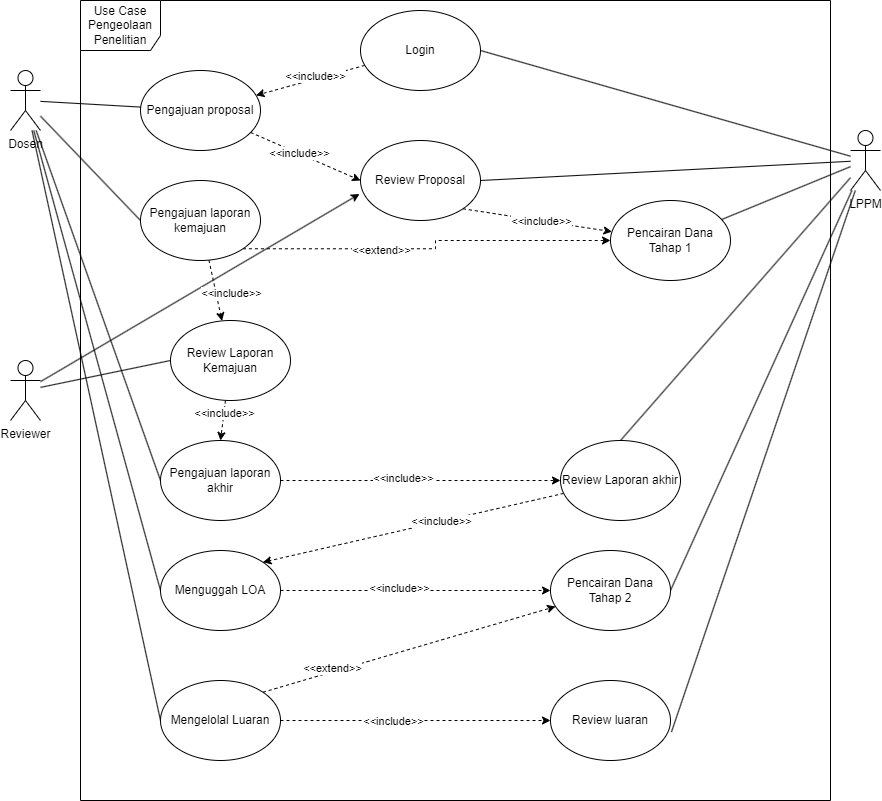

The diagram above was exported from draw.io. Its source (the exported page's mxGraphModel, read from the mxfile embedded in the PNG):
<mxGraphModel dx="1313" dy="696" grid="1" gridSize="10" guides="1" tooltips="1" connect="1" arrows="1" fold="1" page="1" pageScale="1" pageWidth="850" pageHeight="1100" math="0" shadow="0">
  <root>
    <mxCell id="0" />
    <mxCell id="1" parent="0" />
    <mxCell id="VqwuYJli2PU7QNLnDke9-2" value="Use Case Pengeolaan Penelitian" style="shape=umlFrame;whiteSpace=wrap;html=1;pointerEvents=0;width=80;height=50;" parent="1" vertex="1">
      <mxGeometry x="120" y="190" width="750" height="800" as="geometry" />
    </mxCell>
    <mxCell id="_Iah75ju9b48-cvp-f7g-73" style="rounded=0;orthogonalLoop=1;jettySize=auto;html=1;entryX=0;entryY=0.5;entryDx=0;entryDy=0;dashed=1;" edge="1" parent="1" source="VqwuYJli2PU7QNLnDke9-3" target="_Iah75ju9b48-cvp-f7g-2">
      <mxGeometry relative="1" as="geometry" />
    </mxCell>
    <mxCell id="_Iah75ju9b48-cvp-f7g-74" value="&amp;lt;&amp;lt;include&amp;gt;&amp;gt;" style="edgeLabel;html=1;align=center;verticalAlign=middle;resizable=0;points=[];" vertex="1" connectable="0" parent="_Iah75ju9b48-cvp-f7g-73">
      <mxGeometry x="-0.1162" y="1" relative="1" as="geometry">
        <mxPoint as="offset" />
      </mxGeometry>
    </mxCell>
    <mxCell id="VqwuYJli2PU7QNLnDke9-3" value="Pengajuan proposal" style="ellipse;whiteSpace=wrap;html=1;" parent="1" vertex="1">
      <mxGeometry x="180" y="260" width="120" height="80" as="geometry" />
    </mxCell>
    <mxCell id="_Iah75ju9b48-cvp-f7g-5" style="rounded=0;orthogonalLoop=1;jettySize=auto;html=1;entryX=1;entryY=0.5;entryDx=0;entryDy=0;endArrow=none;endFill=0;" edge="1" parent="1" source="VqwuYJli2PU7QNLnDke9-4" target="_Iah75ju9b48-cvp-f7g-2">
      <mxGeometry relative="1" as="geometry" />
    </mxCell>
    <mxCell id="_Iah75ju9b48-cvp-f7g-72" style="rounded=0;orthogonalLoop=1;jettySize=auto;html=1;entryX=1;entryY=0.5;entryDx=0;entryDy=0;endArrow=none;endFill=0;" edge="1" parent="1" source="VqwuYJli2PU7QNLnDke9-4" target="_Iah75ju9b48-cvp-f7g-25">
      <mxGeometry relative="1" as="geometry" />
    </mxCell>
    <mxCell id="_Iah75ju9b48-cvp-f7g-76" style="rounded=0;orthogonalLoop=1;jettySize=auto;html=1;endArrow=none;endFill=0;" edge="1" parent="1" source="VqwuYJli2PU7QNLnDke9-4" target="_Iah75ju9b48-cvp-f7g-6">
      <mxGeometry relative="1" as="geometry" />
    </mxCell>
    <mxCell id="_Iah75ju9b48-cvp-f7g-95" style="rounded=0;orthogonalLoop=1;jettySize=auto;html=1;entryX=0.5;entryY=0;entryDx=0;entryDy=0;endArrow=none;endFill=0;" edge="1" parent="1" source="VqwuYJli2PU7QNLnDke9-4" target="_Iah75ju9b48-cvp-f7g-92">
      <mxGeometry relative="1" as="geometry" />
    </mxCell>
    <mxCell id="_Iah75ju9b48-cvp-f7g-110" style="rounded=0;orthogonalLoop=1;jettySize=auto;html=1;entryX=1;entryY=0.5;entryDx=0;entryDy=0;endArrow=none;endFill=0;" edge="1" parent="1" source="VqwuYJli2PU7QNLnDke9-4" target="_Iah75ju9b48-cvp-f7g-100">
      <mxGeometry relative="1" as="geometry" />
    </mxCell>
    <mxCell id="VqwuYJli2PU7QNLnDke9-4" value="LPPM" style="shape=umlActor;verticalLabelPosition=bottom;verticalAlign=top;html=1;outlineConnect=0;" parent="1" vertex="1">
      <mxGeometry x="890" y="320" width="30" height="60" as="geometry" />
    </mxCell>
    <mxCell id="_Iah75ju9b48-cvp-f7g-3" style="rounded=0;orthogonalLoop=1;jettySize=auto;html=1;endArrow=none;endFill=0;" edge="1" parent="1" source="VqwuYJli2PU7QNLnDke9-7" target="VqwuYJli2PU7QNLnDke9-3">
      <mxGeometry relative="1" as="geometry" />
    </mxCell>
    <mxCell id="_Iah75ju9b48-cvp-f7g-80" style="rounded=0;orthogonalLoop=1;jettySize=auto;html=1;entryX=0;entryY=0.5;entryDx=0;entryDy=0;endArrow=none;endFill=0;" edge="1" parent="1" source="VqwuYJli2PU7QNLnDke9-7" target="_Iah75ju9b48-cvp-f7g-79">
      <mxGeometry relative="1" as="geometry" />
    </mxCell>
    <mxCell id="_Iah75ju9b48-cvp-f7g-89" style="rounded=0;orthogonalLoop=1;jettySize=auto;html=1;entryX=0;entryY=0.5;entryDx=0;entryDy=0;endArrow=none;endFill=0;" edge="1" parent="1" source="VqwuYJli2PU7QNLnDke9-7" target="_Iah75ju9b48-cvp-f7g-88">
      <mxGeometry relative="1" as="geometry" />
    </mxCell>
    <mxCell id="_Iah75ju9b48-cvp-f7g-97" style="rounded=0;orthogonalLoop=1;jettySize=auto;html=1;entryX=0;entryY=0.5;entryDx=0;entryDy=0;endArrow=none;endFill=0;" edge="1" parent="1" source="VqwuYJli2PU7QNLnDke9-7" target="_Iah75ju9b48-cvp-f7g-96">
      <mxGeometry relative="1" as="geometry" />
    </mxCell>
    <mxCell id="_Iah75ju9b48-cvp-f7g-104" style="rounded=0;orthogonalLoop=1;jettySize=auto;html=1;entryX=0;entryY=0.5;entryDx=0;entryDy=0;endArrow=none;endFill=0;" edge="1" parent="1" source="VqwuYJli2PU7QNLnDke9-7" target="_Iah75ju9b48-cvp-f7g-103">
      <mxGeometry relative="1" as="geometry" />
    </mxCell>
    <mxCell id="VqwuYJli2PU7QNLnDke9-7" value="Dosen" style="shape=umlActor;verticalLabelPosition=bottom;verticalAlign=top;html=1;outlineConnect=0;" parent="1" vertex="1">
      <mxGeometry x="50" y="260" width="30" height="60" as="geometry" />
    </mxCell>
    <mxCell id="_Iah75ju9b48-cvp-f7g-85" style="rounded=0;orthogonalLoop=1;jettySize=auto;html=1;entryX=0;entryY=0.5;entryDx=0;entryDy=0;endArrow=none;endFill=0;" edge="1" parent="1" source="VqwuYJli2PU7QNLnDke9-9" target="_Iah75ju9b48-cvp-f7g-84">
      <mxGeometry relative="1" as="geometry" />
    </mxCell>
    <mxCell id="VqwuYJli2PU7QNLnDke9-9" value="Reviewer" style="shape=umlActor;verticalLabelPosition=bottom;verticalAlign=top;html=1;outlineConnect=0;" parent="1" vertex="1">
      <mxGeometry x="50" y="550" width="30" height="60" as="geometry" />
    </mxCell>
    <mxCell id="_Iah75ju9b48-cvp-f7g-82" style="edgeStyle=orthogonalEdgeStyle;rounded=0;orthogonalLoop=1;jettySize=auto;html=1;dashed=1;exitX=1;exitY=1;exitDx=0;exitDy=0;" edge="1" parent="1" source="_Iah75ju9b48-cvp-f7g-79" target="_Iah75ju9b48-cvp-f7g-6">
      <mxGeometry relative="1" as="geometry" />
    </mxCell>
    <mxCell id="_Iah75ju9b48-cvp-f7g-83" value="&amp;lt;&amp;lt;extend&amp;gt;&amp;gt;" style="edgeLabel;html=1;align=center;verticalAlign=middle;resizable=0;points=[];" vertex="1" connectable="0" parent="_Iah75ju9b48-cvp-f7g-82">
      <mxGeometry x="-0.2709" y="-1" relative="1" as="geometry">
        <mxPoint as="offset" />
      </mxGeometry>
    </mxCell>
    <mxCell id="_Iah75ju9b48-cvp-f7g-6" value="Pencairan Dana Tahap 1" style="ellipse;whiteSpace=wrap;html=1;" vertex="1" parent="1">
      <mxGeometry x="650" y="390" width="120" height="80" as="geometry" />
    </mxCell>
    <mxCell id="_Iah75ju9b48-cvp-f7g-77" style="rounded=0;orthogonalLoop=1;jettySize=auto;html=1;exitX=1;exitY=1;exitDx=0;exitDy=0;dashed=1;" edge="1" parent="1" source="_Iah75ju9b48-cvp-f7g-2" target="_Iah75ju9b48-cvp-f7g-6">
      <mxGeometry relative="1" as="geometry" />
    </mxCell>
    <mxCell id="_Iah75ju9b48-cvp-f7g-78" value="&amp;lt;&amp;lt;include&amp;gt;&amp;gt;" style="edgeLabel;html=1;align=center;verticalAlign=middle;resizable=0;points=[];" vertex="1" connectable="0" parent="_Iah75ju9b48-cvp-f7g-77">
      <mxGeometry x="-0.3865" y="-1" relative="1" as="geometry">
        <mxPoint x="32" y="4" as="offset" />
      </mxGeometry>
    </mxCell>
    <mxCell id="_Iah75ju9b48-cvp-f7g-2" value="Review Proposal" style="ellipse;whiteSpace=wrap;html=1;" vertex="1" parent="1">
      <mxGeometry x="400" y="330" width="120" height="80" as="geometry" />
    </mxCell>
    <mxCell id="_Iah75ju9b48-cvp-f7g-40" style="rounded=0;orthogonalLoop=1;jettySize=auto;html=1;dashed=1;" edge="1" parent="1" source="_Iah75ju9b48-cvp-f7g-25" target="VqwuYJli2PU7QNLnDke9-3">
      <mxGeometry relative="1" as="geometry" />
    </mxCell>
    <mxCell id="_Iah75ju9b48-cvp-f7g-41" value="&amp;lt;&amp;lt;include&amp;gt;&amp;gt;" style="edgeLabel;html=1;align=center;verticalAlign=middle;resizable=0;points=[];" vertex="1" connectable="0" parent="_Iah75ju9b48-cvp-f7g-40">
      <mxGeometry x="-0.0983" y="-3" relative="1" as="geometry">
        <mxPoint as="offset" />
      </mxGeometry>
    </mxCell>
    <mxCell id="_Iah75ju9b48-cvp-f7g-25" value="Login" style="ellipse;whiteSpace=wrap;html=1;" vertex="1" parent="1">
      <mxGeometry x="400" y="200" width="120" height="80" as="geometry" />
    </mxCell>
    <mxCell id="_Iah75ju9b48-cvp-f7g-75" style="rounded=0;orthogonalLoop=1;jettySize=auto;html=1;entryX=-0.008;entryY=0.669;entryDx=0;entryDy=0;entryPerimeter=0;" edge="1" parent="1" source="VqwuYJli2PU7QNLnDke9-9" target="_Iah75ju9b48-cvp-f7g-2">
      <mxGeometry relative="1" as="geometry" />
    </mxCell>
    <mxCell id="_Iah75ju9b48-cvp-f7g-86" style="rounded=0;orthogonalLoop=1;jettySize=auto;html=1;dashed=1;" edge="1" parent="1" source="_Iah75ju9b48-cvp-f7g-79" target="_Iah75ju9b48-cvp-f7g-84">
      <mxGeometry relative="1" as="geometry" />
    </mxCell>
    <mxCell id="_Iah75ju9b48-cvp-f7g-87" value="&amp;lt;&amp;lt;include&amp;gt;&amp;gt;" style="edgeLabel;html=1;align=center;verticalAlign=middle;resizable=0;points=[];" vertex="1" connectable="0" parent="_Iah75ju9b48-cvp-f7g-86">
      <mxGeometry x="0.0652" y="-2" relative="1" as="geometry">
        <mxPoint x="17" y="1" as="offset" />
      </mxGeometry>
    </mxCell>
    <mxCell id="_Iah75ju9b48-cvp-f7g-79" value="Pengajuan laporan kemajuan" style="ellipse;whiteSpace=wrap;html=1;" vertex="1" parent="1">
      <mxGeometry x="180" y="370" width="120" height="80" as="geometry" />
    </mxCell>
    <mxCell id="_Iah75ju9b48-cvp-f7g-90" style="rounded=0;orthogonalLoop=1;jettySize=auto;html=1;entryX=0.5;entryY=0;entryDx=0;entryDy=0;dashed=1;" edge="1" parent="1" source="_Iah75ju9b48-cvp-f7g-84" target="_Iah75ju9b48-cvp-f7g-88">
      <mxGeometry relative="1" as="geometry" />
    </mxCell>
    <mxCell id="_Iah75ju9b48-cvp-f7g-91" value="&amp;lt;&amp;lt;include&amp;gt;&amp;gt;" style="edgeLabel;html=1;align=center;verticalAlign=middle;resizable=0;points=[];" vertex="1" connectable="0" parent="_Iah75ju9b48-cvp-f7g-90">
      <mxGeometry x="-0.3678" relative="1" as="geometry">
        <mxPoint as="offset" />
      </mxGeometry>
    </mxCell>
    <mxCell id="_Iah75ju9b48-cvp-f7g-84" value="Review Laporan Kemajuan" style="ellipse;whiteSpace=wrap;html=1;" vertex="1" parent="1">
      <mxGeometry x="210" y="510" width="120" height="80" as="geometry" />
    </mxCell>
    <mxCell id="_Iah75ju9b48-cvp-f7g-93" style="edgeStyle=orthogonalEdgeStyle;rounded=0;orthogonalLoop=1;jettySize=auto;html=1;entryX=0;entryY=0.5;entryDx=0;entryDy=0;dashed=1;" edge="1" parent="1" source="_Iah75ju9b48-cvp-f7g-88" target="_Iah75ju9b48-cvp-f7g-92">
      <mxGeometry relative="1" as="geometry" />
    </mxCell>
    <mxCell id="_Iah75ju9b48-cvp-f7g-94" value="&amp;lt;&amp;lt;include&amp;gt;&amp;gt;" style="edgeLabel;html=1;align=center;verticalAlign=middle;resizable=0;points=[];" vertex="1" connectable="0" parent="_Iah75ju9b48-cvp-f7g-93">
      <mxGeometry x="-0.1214" y="3" relative="1" as="geometry">
        <mxPoint as="offset" />
      </mxGeometry>
    </mxCell>
    <mxCell id="_Iah75ju9b48-cvp-f7g-88" value="Pengajuan laporan akhir" style="ellipse;whiteSpace=wrap;html=1;" vertex="1" parent="1">
      <mxGeometry x="200" y="630" width="120" height="80" as="geometry" />
    </mxCell>
    <mxCell id="_Iah75ju9b48-cvp-f7g-98" style="rounded=0;orthogonalLoop=1;jettySize=auto;html=1;entryX=1;entryY=0;entryDx=0;entryDy=0;dashed=1;" edge="1" parent="1" source="_Iah75ju9b48-cvp-f7g-92" target="_Iah75ju9b48-cvp-f7g-96">
      <mxGeometry relative="1" as="geometry" />
    </mxCell>
    <mxCell id="_Iah75ju9b48-cvp-f7g-99" value="&amp;lt;&amp;lt;include&amp;gt;&amp;gt;" style="edgeLabel;html=1;align=center;verticalAlign=middle;resizable=0;points=[];" vertex="1" connectable="0" parent="_Iah75ju9b48-cvp-f7g-98">
      <mxGeometry x="-0.3543" y="-3" relative="1" as="geometry">
        <mxPoint x="-25" y="8" as="offset" />
      </mxGeometry>
    </mxCell>
    <mxCell id="_Iah75ju9b48-cvp-f7g-92" value="Review Laporan akhir" style="ellipse;whiteSpace=wrap;html=1;" vertex="1" parent="1">
      <mxGeometry x="600" y="630" width="120" height="80" as="geometry" />
    </mxCell>
    <mxCell id="_Iah75ju9b48-cvp-f7g-96" value="Menguggah LOA" style="ellipse;whiteSpace=wrap;html=1;" vertex="1" parent="1">
      <mxGeometry x="200" y="740" width="120" height="80" as="geometry" />
    </mxCell>
    <mxCell id="_Iah75ju9b48-cvp-f7g-105" style="rounded=0;orthogonalLoop=1;jettySize=auto;html=1;dashed=1;exitX=1;exitY=0;exitDx=0;exitDy=0;" edge="1" parent="1" source="_Iah75ju9b48-cvp-f7g-103" target="_Iah75ju9b48-cvp-f7g-100">
      <mxGeometry relative="1" as="geometry" />
    </mxCell>
    <mxCell id="_Iah75ju9b48-cvp-f7g-106" value="&amp;lt;&amp;lt;extend&amp;gt;&amp;gt;" style="edgeLabel;html=1;align=center;verticalAlign=middle;resizable=0;points=[];" vertex="1" connectable="0" parent="_Iah75ju9b48-cvp-f7g-105">
      <mxGeometry x="-0.3043" y="-1" relative="1" as="geometry">
        <mxPoint x="-33" y="5" as="offset" />
      </mxGeometry>
    </mxCell>
    <mxCell id="_Iah75ju9b48-cvp-f7g-100" value="Pencairan Dana Tahap 2" style="ellipse;whiteSpace=wrap;html=1;" vertex="1" parent="1">
      <mxGeometry x="590" y="740" width="120" height="80" as="geometry" />
    </mxCell>
    <mxCell id="_Iah75ju9b48-cvp-f7g-101" style="rounded=0;orthogonalLoop=1;jettySize=auto;html=1;entryX=0;entryY=0.5;entryDx=0;entryDy=0;dashed=1;exitX=1;exitY=0.5;exitDx=0;exitDy=0;" edge="1" parent="1" source="_Iah75ju9b48-cvp-f7g-96" target="_Iah75ju9b48-cvp-f7g-100">
      <mxGeometry relative="1" as="geometry">
        <mxPoint x="330" y="680" as="sourcePoint" />
        <mxPoint x="610" y="680" as="targetPoint" />
      </mxGeometry>
    </mxCell>
    <mxCell id="_Iah75ju9b48-cvp-f7g-102" value="&amp;lt;&amp;lt;include&amp;gt;&amp;gt;" style="edgeLabel;html=1;align=center;verticalAlign=middle;resizable=0;points=[];" vertex="1" connectable="0" parent="_Iah75ju9b48-cvp-f7g-101">
      <mxGeometry x="-0.1214" y="3" relative="1" as="geometry">
        <mxPoint as="offset" />
      </mxGeometry>
    </mxCell>
    <mxCell id="_Iah75ju9b48-cvp-f7g-108" style="edgeStyle=orthogonalEdgeStyle;rounded=0;orthogonalLoop=1;jettySize=auto;html=1;entryX=0;entryY=0.5;entryDx=0;entryDy=0;dashed=1;" edge="1" parent="1" source="_Iah75ju9b48-cvp-f7g-103" target="_Iah75ju9b48-cvp-f7g-107">
      <mxGeometry relative="1" as="geometry" />
    </mxCell>
    <mxCell id="_Iah75ju9b48-cvp-f7g-109" value="&amp;lt;&amp;lt;include&amp;gt;&amp;gt;" style="edgeLabel;html=1;align=center;verticalAlign=middle;resizable=0;points=[];" vertex="1" connectable="0" parent="_Iah75ju9b48-cvp-f7g-108">
      <mxGeometry x="-0.163" y="3" relative="1" as="geometry">
        <mxPoint y="3" as="offset" />
      </mxGeometry>
    </mxCell>
    <mxCell id="_Iah75ju9b48-cvp-f7g-103" value="Mengelolal Luaran" style="ellipse;whiteSpace=wrap;html=1;" vertex="1" parent="1">
      <mxGeometry x="200" y="870" width="120" height="80" as="geometry" />
    </mxCell>
    <mxCell id="_Iah75ju9b48-cvp-f7g-107" value="Review luaran" style="ellipse;whiteSpace=wrap;html=1;" vertex="1" parent="1">
      <mxGeometry x="590" y="870" width="120" height="80" as="geometry" />
    </mxCell>
    <mxCell id="_Iah75ju9b48-cvp-f7g-111" style="rounded=0;orthogonalLoop=1;jettySize=auto;html=1;entryX=1.008;entryY=0.644;entryDx=0;entryDy=0;entryPerimeter=0;endArrow=none;endFill=0;" edge="1" parent="1" source="VqwuYJli2PU7QNLnDke9-4" target="_Iah75ju9b48-cvp-f7g-107">
      <mxGeometry relative="1" as="geometry" />
    </mxCell>
  </root>
</mxGraphModel>